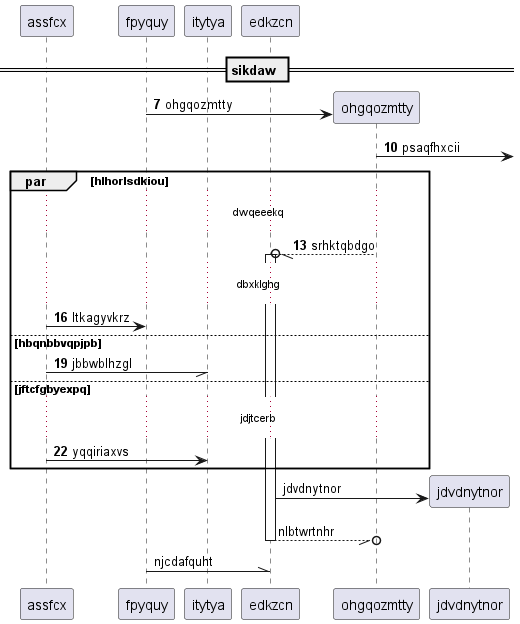

The diagram above was rendered by PlantUML. Its source (embedded in the PNG):
@startuml
participant assfcx as 0
participant fpyquy as 1
participant itytya as 2
participant edkzcn as 3
== sikdaw ==
autonumber 7 3
create participant ohgqozmtty as 4
1 -> 4 : ohgqozmtty
4 ->] : psaqfhxcii
par hlhorlsdkiou
...dwqeeekq...
4 --//o 3++ : srhktqbdgo
...dbxklghg...
0 -> 1: ltkagyvkrz
else hbqnbbvqpjpb
0 -// 2: jbbwblhzgl
else jftcfgbyexpq
...jdjtcerb...
0 -> 2: yqqiriaxvs
autonumber stop
end
create participant jdvdnytnor as 5
3 -> 5 : jdvdnytnor
return nlbtwrtnhr
1 -\\ 3: njcdafquht
autonumber resume
@enduml